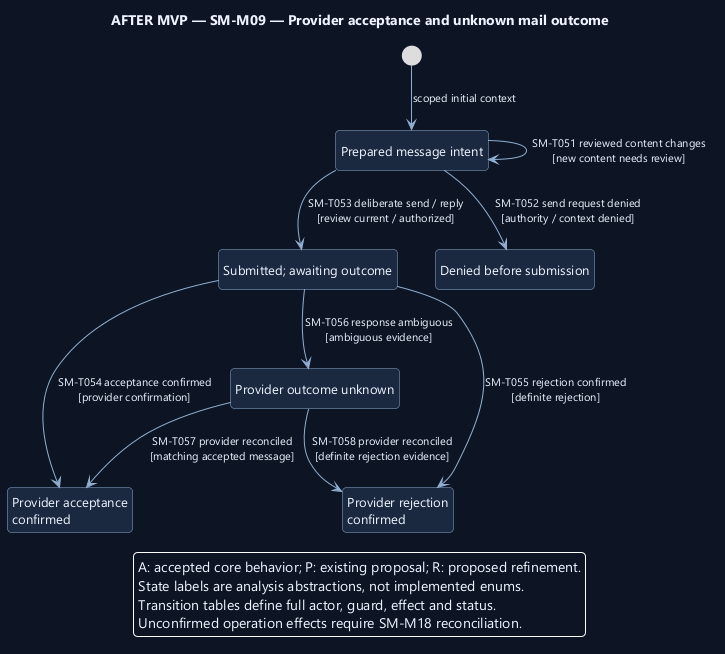

The diagram above was rendered by PlantUML. Its source (embedded in the PNG):
@startuml
' OWNER-MVP-2026-11-04 review: Future after MVP. Provider, advanced Sprint/review, or untrusted execution requirement retained as deferred.
skinparam backgroundColor #0D1525
skinparam defaultFontColor #EDF4FF
skinparam defaultFontName Segoe UI
skinparam defaultFontSize 13
skinparam shadowing false
skinparam roundcorner 8
skinparam ArrowColor #91AED1
skinparam ArrowFontSize 11
skinparam stateBackgroundColor #1A2940
skinparam stateBorderColor #91AED1
skinparam stateStartColor #60C7E5
skinparam stateEndColor #60C7E5
skinparam noteBackgroundColor #4A302B
skinparam noteBorderColor #F1AD8A
skinparam nodesep 38
skinparam ranksep 48
hide empty description
top to bottom direction

title AFTER MVP — SM-M09 — Provider acceptance and unknown mail outcome
state "Prepared message intent" as Prepared
state "Submitted; awaiting outcome" as InFlight
state "Provider acceptance\nconfirmed" as Accepted
state "Provider rejection\nconfirmed" as Rejected
state "Provider outcome unknown" as Unknown
state "Denied before submission" as Denied
[*] --> Prepared : scoped initial context
Prepared --> Prepared : SM-T051 reviewed content changes\n[new content needs review]
Prepared --> Denied : SM-T052 send request denied\n[authority / context denied]
Prepared --> InFlight : SM-T053 deliberate send / reply\n[review current / authorized]
InFlight --> Accepted : SM-T054 acceptance confirmed\n[provider confirmation]
InFlight --> Rejected : SM-T055 rejection confirmed\n[definite rejection]
InFlight --> Unknown : SM-T056 response ambiguous\n[ambiguous evidence]
Unknown --> Accepted : SM-T057 provider reconciled\n[matching accepted message]
Unknown --> Rejected : SM-T058 provider reconciled\n[definite rejection evidence]
legend bottom
A: accepted core behavior; P: existing proposal; R: proposed refinement.
State labels are analysis abstractions, not implemented enums.
Transition tables define full actor, guard, effect and status.
Unconfirmed operation effects require SM-M18 reconciliation.
endlegend
@enduml